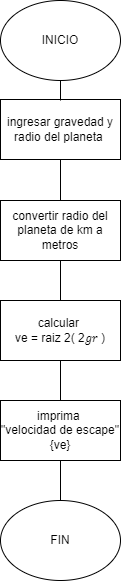

The diagram above was exported from draw.io. Its source (the exported page's mxGraphModel, read from the mxfile embedded in the PNG):
<mxGraphModel dx="868" dy="393" grid="1" gridSize="10" guides="1" tooltips="1" connect="1" arrows="1" fold="1" page="1" pageScale="1" pageWidth="827" pageHeight="1169" math="0" shadow="0">
  <root>
    <mxCell id="0" />
    <mxCell id="1" parent="0" />
    <mxCell id="EXL1teSX2rzSA_JLoza3-1" value="ingresar gravedad y radio del planeta&amp;nbsp;" style="rounded=0;whiteSpace=wrap;html=1;" parent="1" vertex="1">
      <mxGeometry x="360" y="169" width="120" height="60" as="geometry" />
    </mxCell>
    <mxCell id="EXL1teSX2rzSA_JLoza3-2" value="INICIO" style="ellipse;whiteSpace=wrap;html=1;" parent="1" vertex="1">
      <mxGeometry x="360" y="70" width="120" height="80" as="geometry" />
    </mxCell>
    <mxCell id="EXL1teSX2rzSA_JLoza3-6" value="&lt;font style=&quot;font-size: 12px&quot;&gt;calcular&amp;nbsp;&lt;br&gt;ve = raiz 2( 2𝑔𝑟 )&lt;br&gt;&lt;/font&gt;" style="rounded=0;whiteSpace=wrap;html=1;" parent="1" vertex="1">
      <mxGeometry x="360" y="370" width="120" height="60" as="geometry" />
    </mxCell>
    <mxCell id="EXL1teSX2rzSA_JLoza3-7" value="&lt;font style=&quot;font-size: 12px&quot;&gt;convertir radio del planeta de km a metros&lt;/font&gt;" style="rounded=0;whiteSpace=wrap;html=1;" parent="1" vertex="1">
      <mxGeometry x="360" y="270" width="120" height="60" as="geometry" />
    </mxCell>
    <mxCell id="EXL1teSX2rzSA_JLoza3-8" value="&lt;span&gt;imprima&amp;nbsp;&lt;br&gt;&quot;velocidad de escape&quot;&lt;br&gt;{ve}&lt;br&gt;&lt;/span&gt;" style="rounded=0;whiteSpace=wrap;html=1;" parent="1" vertex="1">
      <mxGeometry x="360" y="470" width="120" height="60" as="geometry" />
    </mxCell>
    <mxCell id="EXL1teSX2rzSA_JLoza3-37" value="" style="endArrow=none;html=1;rounded=0;fontSize=12;entryX=0.5;entryY=1;entryDx=0;entryDy=0;" parent="1" target="EXL1teSX2rzSA_JLoza3-6" edge="1">
      <mxGeometry width="50" height="50" relative="1" as="geometry">
        <mxPoint x="420" y="470" as="sourcePoint" />
        <mxPoint x="420" y="430" as="targetPoint" />
      </mxGeometry>
    </mxCell>
    <mxCell id="EXL1teSX2rzSA_JLoza3-39" value="" style="endArrow=none;html=1;rounded=0;fontSize=12;entryX=0.5;entryY=1;entryDx=0;entryDy=0;" parent="1" target="EXL1teSX2rzSA_JLoza3-7" edge="1">
      <mxGeometry width="50" height="50" relative="1" as="geometry">
        <mxPoint x="420" y="370" as="sourcePoint" />
        <mxPoint x="420" y="430" as="targetPoint" />
      </mxGeometry>
    </mxCell>
    <mxCell id="EXL1teSX2rzSA_JLoza3-40" value="" style="endArrow=none;html=1;rounded=0;fontSize=12;entryX=0.5;entryY=1;entryDx=0;entryDy=0;" parent="1" target="EXL1teSX2rzSA_JLoza3-1" edge="1">
      <mxGeometry width="50" height="50" relative="1" as="geometry">
        <mxPoint x="420" y="270" as="sourcePoint" />
        <mxPoint x="420" y="430" as="targetPoint" />
      </mxGeometry>
    </mxCell>
    <mxCell id="EXL1teSX2rzSA_JLoza3-41" value="" style="endArrow=none;html=1;rounded=0;fontSize=12;entryX=0.5;entryY=1;entryDx=0;entryDy=0;exitX=0.5;exitY=0;exitDx=0;exitDy=0;" parent="1" target="EXL1teSX2rzSA_JLoza3-2" edge="1">
      <mxGeometry width="50" height="50" relative="1" as="geometry">
        <mxPoint x="420" y="170" as="sourcePoint" />
        <mxPoint x="420" y="170" as="targetPoint" />
      </mxGeometry>
    </mxCell>
    <mxCell id="y7LdAwmeakuqqJoX731i-2" value="FIN" style="ellipse;whiteSpace=wrap;html=1;fontSize=12;" vertex="1" parent="1">
      <mxGeometry x="360" y="570" width="120" height="80" as="geometry" />
    </mxCell>
    <mxCell id="y7LdAwmeakuqqJoX731i-3" value="" style="endArrow=none;html=1;rounded=0;fontSize=12;entryX=0.5;entryY=0;entryDx=0;entryDy=0;exitX=0.5;exitY=1;exitDx=0;exitDy=0;" edge="1" parent="1" source="EXL1teSX2rzSA_JLoza3-8" target="y7LdAwmeakuqqJoX731i-2">
      <mxGeometry width="50" height="50" relative="1" as="geometry">
        <mxPoint x="390" y="490" as="sourcePoint" />
        <mxPoint x="440" y="440" as="targetPoint" />
      </mxGeometry>
    </mxCell>
  </root>
</mxGraphModel>